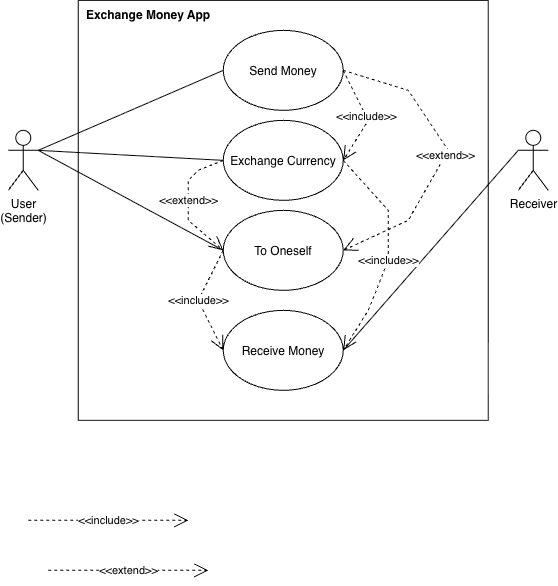

The diagram above was exported from draw.io. Its source (the exported page's mxGraphModel, read from the mxfile embedded in the PNG):
<mxGraphModel dx="745" dy="513" grid="1" gridSize="10" guides="1" tooltips="1" connect="1" arrows="1" fold="1" page="1" pageScale="1" pageWidth="850" pageHeight="1100" background="light-dark(#FFFFFF,#121212)" math="0" shadow="0">
  <root>
    <mxCell id="0" />
    <mxCell id="1" parent="0" />
    <mxCell id="AhIf77aW-CghZWdt5qIR-1" parent="1" style="shape=umlActor;verticalLabelPosition=bottom;verticalAlign=top;html=1;outlineConnect=0;" value="User&lt;div&gt;(Sender)&lt;/div&gt;" vertex="1">
      <mxGeometry height="60" width="30" x="120" y="250" as="geometry" />
    </mxCell>
    <mxCell id="AhIf77aW-CghZWdt5qIR-2" parent="1" style="rounded=0;whiteSpace=wrap;html=1;" value="" vertex="1">
      <mxGeometry height="420" width="410" x="190" y="120" as="geometry" />
    </mxCell>
    <mxCell id="AhIf77aW-CghZWdt5qIR-3" parent="1" style="ellipse;whiteSpace=wrap;html=1;shapeInside=1;" value="Send Money" vertex="1">
      <mxGeometry height="80" width="120" x="335" y="150" as="geometry" />
    </mxCell>
    <mxCell id="AhIf77aW-CghZWdt5qIR-4" parent="1" style="ellipse;whiteSpace=wrap;html=1;shapeInside=1;" value="Exchange Currency" vertex="1">
      <mxGeometry height="80" width="120" x="335" y="240" as="geometry" />
    </mxCell>
    <mxCell id="AhIf77aW-CghZWdt5qIR-5" parent="1" style="ellipse;whiteSpace=wrap;html=1;shapeInside=1;" value="To Oneself" vertex="1">
      <mxGeometry height="80" width="120" x="335" y="330" as="geometry" />
    </mxCell>
    <mxCell id="AhIf77aW-CghZWdt5qIR-6" parent="1" style="ellipse;whiteSpace=wrap;html=1;shapeInside=1;" value="Receive Money" vertex="1">
      <mxGeometry height="80" width="120" x="335" y="430" as="geometry" />
    </mxCell>
    <mxCell id="AhIf77aW-CghZWdt5qIR-7" parent="1" style="text;html=1;whiteSpace=wrap;strokeColor=none;fillColor=none;align=center;verticalAlign=middle;rounded=0;fontStyle=1" value="Exchange Money App" vertex="1">
      <mxGeometry height="30" width="140" x="190" y="120" as="geometry" />
    </mxCell>
    <mxCell id="AhIf77aW-CghZWdt5qIR-8" parent="1" style="shape=umlActor;verticalLabelPosition=bottom;verticalAlign=top;html=1;outlineConnect=0;" value="Receiver" vertex="1">
      <mxGeometry height="60" width="30" x="630" y="250" as="geometry" />
    </mxCell>
    <mxCell id="AhIf77aW-CghZWdt5qIR-10" edge="1" parent="1" source="AhIf77aW-CghZWdt5qIR-1" style="endArrow=none;html=1;rounded=0;entryX=0;entryY=0.5;entryDx=0;entryDy=0;exitX=1;exitY=0.3333333333333333;exitDx=0;exitDy=0;exitPerimeter=0;" target="AhIf77aW-CghZWdt5qIR-3" value="">
      <mxGeometry height="50" relative="1" width="50" as="geometry">
        <mxPoint x="150" y="330" as="sourcePoint" />
        <mxPoint x="220.71067811865476" y="280" as="targetPoint" />
      </mxGeometry>
    </mxCell>
    <mxCell id="AhIf77aW-CghZWdt5qIR-12" edge="1" parent="1" source="AhIf77aW-CghZWdt5qIR-1" style="endArrow=none;html=1;rounded=0;exitX=1;exitY=0.3333333333333333;exitDx=0;exitDy=0;exitPerimeter=0;entryX=0;entryY=0.5;entryDx=0;entryDy=0;" target="AhIf77aW-CghZWdt5qIR-4" value="">
      <mxGeometry height="50" relative="1" width="50" as="geometry">
        <mxPoint x="150" y="320" as="sourcePoint" />
        <mxPoint x="200" y="270" as="targetPoint" />
      </mxGeometry>
    </mxCell>
    <mxCell id="AhIf77aW-CghZWdt5qIR-13" edge="1" parent="1" source="AhIf77aW-CghZWdt5qIR-1" style="endArrow=none;html=1;rounded=0;entryX=0;entryY=0.5;entryDx=0;entryDy=0;exitX=1;exitY=0.3333333333333333;exitDx=0;exitDy=0;exitPerimeter=0;" target="AhIf77aW-CghZWdt5qIR-5" value="">
      <mxGeometry height="50" relative="1" width="50" as="geometry">
        <mxPoint x="160" y="280" as="sourcePoint" />
        <mxPoint x="345" y="290" as="targetPoint" />
      </mxGeometry>
    </mxCell>
    <mxCell id="AhIf77aW-CghZWdt5qIR-14" edge="1" parent="1" source="AhIf77aW-CghZWdt5qIR-6" style="endArrow=none;html=1;rounded=0;exitX=1;exitY=0.5;exitDx=0;exitDy=0;entryX=0;entryY=0.3333333333333333;entryDx=0;entryDy=0;entryPerimeter=0;" target="AhIf77aW-CghZWdt5qIR-8" value="">
      <mxGeometry height="50" relative="1" width="50" as="geometry">
        <mxPoint x="560" y="490" as="sourcePoint" />
        <mxPoint x="610" y="440" as="targetPoint" />
      </mxGeometry>
    </mxCell>
    <mxCell id="bd4kXgl8IR6EOrkfK2Hg-1" edge="1" parent="1" style="endArrow=open;endSize=12;dashed=1;html=1;rounded=0;" value="&amp;lt;&amp;lt;include&amp;gt;&amp;gt;">
      <mxGeometry relative="1" width="160" as="geometry">
        <mxPoint x="140" y="640" as="sourcePoint" />
        <mxPoint x="300" y="640" as="targetPoint" />
      </mxGeometry>
    </mxCell>
    <mxCell id="bd4kXgl8IR6EOrkfK2Hg-2" edge="1" parent="1" style="endArrow=open;endSize=12;dashed=1;html=1;rounded=0;" value="&amp;lt;&amp;lt;extend&amp;gt;&amp;gt;">
      <mxGeometry relative="1" width="160" as="geometry">
        <mxPoint x="160" y="690" as="sourcePoint" />
        <mxPoint x="320" y="690" as="targetPoint" />
      </mxGeometry>
    </mxCell>
    <mxCell id="bd4kXgl8IR6EOrkfK2Hg-3" edge="1" parent="1" source="AhIf77aW-CghZWdt5qIR-3" style="endArrow=open;endSize=12;dashed=1;html=1;rounded=0;exitX=1;exitY=0.5;exitDx=0;exitDy=0;entryX=1;entryY=0.5;entryDx=0;entryDy=0;" target="AhIf77aW-CghZWdt5qIR-4" value="&amp;lt;&amp;lt;include&amp;gt;&amp;gt;">
      <mxGeometry relative="1" width="160" as="geometry">
        <Array as="points">
          <mxPoint x="480" y="240" />
        </Array>
        <mxPoint x="460" y="200" as="sourcePoint" />
        <mxPoint x="620" y="200" as="targetPoint" />
      </mxGeometry>
    </mxCell>
    <mxCell id="bd4kXgl8IR6EOrkfK2Hg-4" edge="1" parent="1" source="AhIf77aW-CghZWdt5qIR-3" style="endArrow=open;endSize=12;dashed=1;html=1;rounded=0;exitX=1;exitY=0.5;exitDx=0;exitDy=0;entryX=1;entryY=0.5;entryDx=0;entryDy=0;" target="AhIf77aW-CghZWdt5qIR-5" value="&amp;lt;&amp;lt;extend&amp;gt;&amp;gt;">
      <mxGeometry relative="1" width="160" as="geometry">
        <Array as="points">
          <mxPoint x="520" y="210" />
          <mxPoint x="560" y="270" />
          <mxPoint x="520" y="340" />
        </Array>
        <mxPoint x="470" y="189.32999999999998" as="sourcePoint" />
        <mxPoint x="630" y="189.32999999999998" as="targetPoint" />
      </mxGeometry>
    </mxCell>
    <mxCell id="bd4kXgl8IR6EOrkfK2Hg-5" edge="1" parent="1" source="AhIf77aW-CghZWdt5qIR-5" style="endArrow=open;endSize=12;dashed=1;html=1;rounded=0;exitX=0;exitY=0.5;exitDx=0;exitDy=0;entryX=0;entryY=0.5;entryDx=0;entryDy=0;" target="AhIf77aW-CghZWdt5qIR-6" value="&amp;lt;&amp;lt;include&amp;gt;&amp;gt;">
      <mxGeometry relative="1" width="160" as="geometry">
        <Array as="points">
          <mxPoint x="310" y="420" />
        </Array>
        <mxPoint x="270" y="450" as="sourcePoint" />
        <mxPoint x="430" y="450" as="targetPoint" />
      </mxGeometry>
    </mxCell>
    <mxCell id="bd4kXgl8IR6EOrkfK2Hg-6" edge="1" parent="1" source="AhIf77aW-CghZWdt5qIR-4" style="endArrow=open;endSize=12;dashed=1;html=1;rounded=0;exitX=0;exitY=0.5;exitDx=0;exitDy=0;entryX=0;entryY=0.5;entryDx=0;entryDy=0;" target="AhIf77aW-CghZWdt5qIR-5" value="&amp;lt;&amp;lt;extend&amp;gt;&amp;gt;">
      <mxGeometry relative="1" width="160" x="-0.0396" as="geometry">
        <mxPoint as="offset" />
        <Array as="points">
          <mxPoint x="310" y="290" />
          <mxPoint x="300" y="300" />
          <mxPoint x="300" y="340" />
        </Array>
        <mxPoint x="320" y="300" as="sourcePoint" />
        <mxPoint x="480" y="300" as="targetPoint" />
      </mxGeometry>
    </mxCell>
    <mxCell id="bd4kXgl8IR6EOrkfK2Hg-7" edge="1" parent="1" source="AhIf77aW-CghZWdt5qIR-4" style="endArrow=open;endSize=12;dashed=1;html=1;rounded=0;exitX=1;exitY=0.5;exitDx=0;exitDy=0;entryX=1;entryY=0.5;entryDx=0;entryDy=0;" target="AhIf77aW-CghZWdt5qIR-6" value="&amp;lt;&amp;lt;include&amp;gt;&amp;gt;">
      <mxGeometry relative="1" width="160" x="0.0744" as="geometry">
        <mxPoint as="offset" />
        <Array as="points">
          <mxPoint x="500" y="330" />
          <mxPoint x="500" y="380" />
          <mxPoint x="480" y="430" />
        </Array>
        <mxPoint x="470" y="290" as="sourcePoint" />
        <mxPoint x="470" y="380" as="targetPoint" />
      </mxGeometry>
    </mxCell>
  </root>
</mxGraphModel>